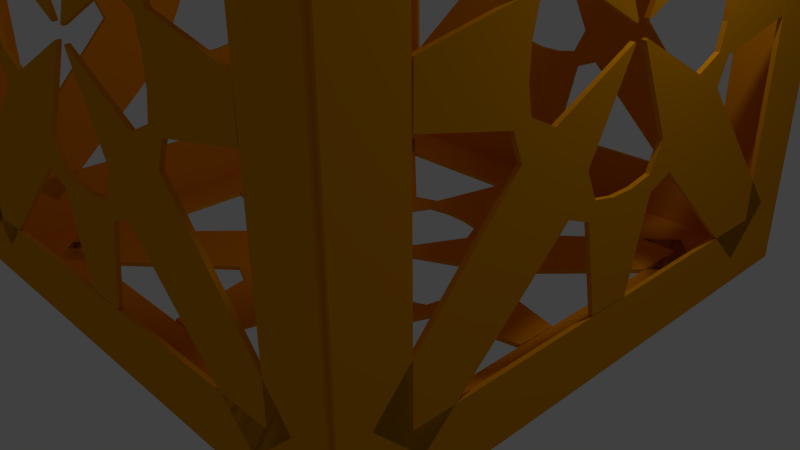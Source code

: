 # Source: BOXWALL.blend  (saved by Blender 2.74.0; exported with 4.5.12 LTS)
import bpy
from mathutils import Matrix  # noqa: F401  (used for matrix-valued properties, if any)

bpy.ops.wm.read_factory_settings(use_empty=True)
scene = bpy.context.scene
scene.name = 'Scene'

# ---- collections
col_collection_1 = bpy.data.collections.new('Collection 1'); scene.collection.children.link(col_collection_1)

# ---- materials (node trees are filled in below, after node groups)
mat_gold_001 = bpy.data.materials.new('gold.001')
mat_gold_001.alpha_threshold = 0.0
mat_gold_001.use_transparent_shadow = False
mat_gold_001.diffuse_color = (0.8, 0.3161, 0.0, 1.0)
mat_gold_001.roughness = 0.5
mat_gold_001.specular_intensity = 0.1526

# ---- material node trees

# ---- world
world_world = bpy.data.worlds.new('World'); scene.world = world_world
world_world.color = (0.05088, 0.05088, 0.05088)
world_world.use_sun_shadow = False
world_world.sun_shadow_jitter_overblur = 0.0
world_world.cycles.sampling_method = 'MANUAL'
world_world.cycles.sample_map_resolution = 256

# ---- cameras
cam_camera = bpy.data.cameras.new('Camera')
cam_camera.clip_end = 100.0
cam_camera.lens = 35.0
cam_camera.sensor_width = 32.0
cam_camera.sensor_height = 18.0
cam_camera.ortho_scale = 7.314
cam_camera.dof.focus_distance = 0.0
cam_camera.dof.aperture_fstop = 128.0

# ---- lights
light_lamp = bpy.data.lights.new('Lamp', 'POINT')
light_lamp.transmission_factor = 0.0
light_lamp.cutoff_distance = 30.0
light_lamp.energy = 100.0
light_lamp.shadow_buffer_clip_start = 1.001
light_lamp.shadow_soft_size = 0.1
light_lamp.shadow_maximum_resolution = 0.006
light_lamp.use_absolute_resolution = True
light_lamp.cycles.use_multiple_importance_sampling = False

# ---- meshes
me_circle_003 = bpy.data.meshes.new('Circle.003')
me_circle_003.from_pydata([(-2.311, -0.08482, -1.005), (-2.311, -0.2778, -0.97), (-2.311, -0.3865, -0.7538), (-2.311, -0.05691, -0.07208), (-2.311, -0.06851, -0.06092), (-2.311, -0.7369, -0.4166), (-2.311, -0.9572, -0.3164), (-2.311, -0.9992, -0.1249), (-2.311, -1.003, 0.07113), (-2.311, -0.9684, 0.2641), (-2.311, -0.7522, 0.3728), (-2.311, -0.07053, 0.04323), (-2.311, -0.05937, 0.05483), (-2.311, -0.4151, 0.7232), (-2.311, -0.3148, 0.9435), (-2.311, -0.1233, 0.9855), (-2.311, 0.07268, 0.9893), (-2.311, 0.2657, 0.9548), (-2.311, 0.3744, 0.7385), (-2.311, 0.04478, 0.05684), (-2.311, 0.05638, 0.04568), (-2.311, 0.7248, 0.4014), (-2.311, 0.9451, 0.3011), (-2.311, 0.987, 0.1096), (-2.311, 0.9908, -0.08637), (-2.311, 0.9563, -0.2793), (-2.311, 0.7401, -0.3881), (-2.311, 0.05839, -0.05846), (-2.311, 0.04723, -0.07006), (-2.311, 0.403, -0.7385), (-2.311, 0.3027, -0.9588), (-2.311, 0.1112, -1.001), (-2.311, -0.1485, -1.81), (-2.311, -0.316, -1.105), (-2.311, -0.5242, -1.024), (-2.311, -1.658, -2.101), (-2.311, -2.034, -1.739), (-2.311, -1.001, -0.5647), (-2.311, -1.091, -0.3598), (-2.311, -1.802, -0.2196), (-2.311, -1.809, 0.1348), (-2.311, -1.104, 0.3023), (-2.311, -1.022, 0.5105), (-2.311, -2.1, 1.644), (-2.311, -1.737, 2.021), (-2.311, -0.5631, 0.9878), (-2.311, -0.3582, 1.077), (-2.311, -0.2181, 1.788), (-2.311, 0.1363, 1.795), (-2.311, 0.3039, 1.09), (-2.311, 0.5121, 1.009), (-2.311, 1.645, 2.086), (-2.311, 2.022, 1.724), (-2.311, 0.9893, 0.5495), (-2.311, 1.079, 0.3446), (-2.311, 1.79, 0.2044), (-2.311, 1.796, -0.15), (-2.311, 1.092, -0.3176), (-2.311, 1.01, -0.5258), (-2.311, 2.088, -1.659), (-2.311, 1.725, -2.036), (-2.311, 0.551, -1.003), (-2.311, 0.3461, -1.093), (-2.311, 0.2059, -1.803), (-2.311, -1.126, -0.1301), (-2.311, -1.091, 0.3136), (-2.311, 2.317, 2.318), (-2.311, 2.317, -2.328), (-2.311, -1.812, -1.811), (-2.311, -1.812, 1.801), (-2.311, -2.329, 2.318), (-2.311, -2.329, -2.328), (-2.311, 1.8, -1.811), (-2.311, 1.8, 1.801), (-2.346, -0.08482, -1.005), (-2.346, -0.2778, -0.97), (-2.346, -0.3865, -0.7538), (-2.346, -0.05691, -0.07208), (-2.346, -0.06851, -0.06092), (-2.346, -0.7369, -0.4166), (-2.346, -0.9572, -0.3164), (-2.346, -0.9992, -0.1249), (-2.346, -1.003, 0.07113), (-2.346, -0.9684, 0.2641), (-2.346, -0.7522, 0.3728), (-2.346, -0.07053, 0.04323), (-2.346, -0.05937, 0.05483), (-2.346, -0.4151, 0.7232), (-2.346, -0.3148, 0.9435), (-2.346, -0.1233, 0.9855), (-2.346, 0.07268, 0.9893), (-2.346, 0.2657, 0.9548), (-2.346, 0.3744, 0.7385), (-2.346, 0.04478, 0.05684), (-2.346, 0.05638, 0.04568), (-2.346, 0.7248, 0.4014), (-2.346, 0.9451, 0.3011), (-2.346, 0.987, 0.1096), (-2.346, 0.9908, -0.08637), (-2.346, 0.9563, -0.2793), (-2.346, 0.7401, -0.3881), (-2.346, 0.05839, -0.05846), (-2.346, 0.04723, -0.07006), (-2.346, 0.403, -0.7385), (-2.346, 0.3027, -0.9588), (-2.346, 0.1112, -1.001), (-2.346, -0.1485, -1.81), (-2.346, -0.316, -1.105), (-2.346, -0.5242, -1.024), (-2.346, -1.658, -2.101), (-2.346, -2.034, -1.739), (-2.346, -1.001, -0.5647), (-2.346, -1.091, -0.3598), (-2.346, -1.802, -0.2196), (-2.346, -1.809, 0.1348), (-2.346, -1.104, 0.3023), (-2.346, -1.022, 0.5105), (-2.346, -2.1, 1.644), (-2.346, -1.737, 2.021), (-2.346, -0.5631, 0.9878), (-2.346, -0.3582, 1.077), (-2.346, -0.2181, 1.788), (-2.346, 0.1363, 1.795), (-2.346, 0.3039, 1.09), (-2.346, 0.5121, 1.009), (-2.346, 1.645, 2.086), (-2.346, 2.022, 1.724), (-2.346, 0.9893, 0.5495), (-2.346, 1.079, 0.3446), (-2.346, 1.79, 0.2044), (-2.346, 1.796, -0.15), (-2.346, 1.092, -0.3176), (-2.346, 1.01, -0.5258), (-2.346, 2.088, -1.659), (-2.346, 1.725, -2.036), (-2.346, 0.551, -1.003), (-2.346, 0.3461, -1.093), (-2.346, 0.2059, -1.803), (-2.346, -1.126, -0.1301), (-2.346, -1.091, 0.3136), (-2.346, 2.317, 2.318), (-2.346, 2.317, -2.328), (-2.346, -1.812, -1.811), (-2.346, -1.812, 1.801), (-2.346, -2.329, 2.318), (-2.346, -2.329, -2.328), (-2.346, 1.8, -1.811), (-2.346, 1.8, 1.801), (2.333, -0.08482, -1.005), (2.333, -0.2778, -0.97), (2.333, -0.3865, -0.7538), (2.333, -0.05691, -0.07208), (2.333, -0.06851, -0.06092), (2.333, -0.7369, -0.4166), (2.333, -0.9572, -0.3164), (2.333, -0.9992, -0.1249), (2.333, -1.003, 0.07113), (2.333, -0.9684, 0.2641), (2.333, -0.7522, 0.3728), (2.333, -0.07053, 0.04323), (2.333, -0.05937, 0.05483), (2.333, -0.4151, 0.7232), (2.333, -0.3148, 0.9435), (2.333, -0.1233, 0.9855), (2.333, 0.07268, 0.9893), (2.333, 0.2657, 0.9548), (2.333, 0.3744, 0.7385), (2.333, 0.04478, 0.05684), (2.333, 0.05638, 0.04568), (2.333, 0.7248, 0.4014), (2.333, 0.9451, 0.3011), (2.333, 0.987, 0.1096), (2.333, 0.9908, -0.08637), (2.333, 0.9563, -0.2793), (2.333, 0.7401, -0.3881), (2.333, 0.05839, -0.05846), (2.333, 0.04723, -0.07006), (2.333, 0.403, -0.7385), (2.333, 0.3027, -0.9588), (2.333, 0.1112, -1.001), (2.333, -0.1485, -1.81), (2.333, -0.316, -1.105), (2.333, -0.5242, -1.024), (2.333, -1.658, -2.101), (2.333, -2.034, -1.739), (2.333, -1.001, -0.5647), (2.333, -1.091, -0.3598), (2.333, -1.802, -0.2196), (2.333, -1.809, 0.1348), (2.333, -1.104, 0.3023), (2.333, -1.022, 0.5105), (2.333, -2.1, 1.644), (2.333, -1.737, 2.021), (2.333, -0.5631, 0.9878), (2.333, -0.3582, 1.077), (2.333, -0.2181, 1.788), (2.333, 0.1363, 1.795), (2.333, 0.3039, 1.09), (2.333, 0.5121, 1.009), (2.333, 1.645, 2.086), (2.333, 2.022, 1.724), (2.333, 0.9893, 0.5495), (2.333, 1.079, 0.3446), (2.333, 1.79, 0.2044), (2.333, 1.796, -0.15), (2.333, 1.092, -0.3176), (2.333, 1.01, -0.5258), (2.333, 2.088, -1.659), (2.333, 1.725, -2.036), (2.333, 0.551, -1.003), (2.333, 0.3461, -1.093), (2.333, 0.2059, -1.803), (2.334, -1.126, -0.1301), (2.334, -1.091, 0.3136), (2.333, 2.317, 2.318), (2.333, 2.317, -2.328), (2.333, -1.812, -1.811), (2.333, -1.812, 1.801), (2.333, -2.329, 2.318), (2.333, -2.329, -2.328), (2.333, 1.8, -1.811), (2.333, 1.8, 1.801), (2.298, -0.08482, -1.005), (2.298, -0.2778, -0.97), (2.298, -0.3865, -0.7538), (2.298, -0.05691, -0.07208), (2.298, -0.06851, -0.06092), (2.298, -0.7369, -0.4166), (2.298, -0.9572, -0.3164), (2.298, -0.9992, -0.1249), (2.298, -1.003, 0.07113), (2.298, -0.9684, 0.2641), (2.298, -0.7522, 0.3728), (2.298, -0.07053, 0.04323), (2.298, -0.05937, 0.05483), (2.298, -0.4151, 0.7232), (2.298, -0.3148, 0.9435), (2.298, -0.1233, 0.9855), (2.298, 0.07268, 0.9893), (2.298, 0.2657, 0.9548), (2.298, 0.3744, 0.7385), (2.298, 0.04478, 0.05684), (2.298, 0.05638, 0.04568), (2.298, 0.7248, 0.4014), (2.298, 0.9451, 0.3011), (2.298, 0.987, 0.1096), (2.298, 0.9908, -0.08637), (2.298, 0.9563, -0.2793), (2.298, 0.7401, -0.3881), (2.298, 0.05839, -0.05846), (2.298, 0.04723, -0.07006), (2.298, 0.403, -0.7385), (2.298, 0.3027, -0.9588), (2.298, 0.1112, -1.001), (2.298, -0.1485, -1.81), (2.298, -0.316, -1.105), (2.298, -0.5242, -1.024), (2.298, -1.658, -2.101), (2.298, -2.034, -1.739), (2.298, -1.001, -0.5647), (2.298, -1.091, -0.3598), (2.298, -1.802, -0.2196), (2.298, -1.809, 0.1348), (2.298, -1.104, 0.3023), (2.298, -1.022, 0.5105), (2.298, -2.1, 1.644), (2.298, -1.737, 2.021), (2.298, -0.5631, 0.9878), (2.298, -0.3582, 1.077), (2.298, -0.2181, 1.788), (2.298, 0.1363, 1.795), (2.298, 0.3039, 1.09), (2.298, 0.5121, 1.009), (2.298, 1.645, 2.086), (2.298, 2.022, 1.724), (2.298, 0.9893, 0.5495), (2.298, 1.079, 0.3446), (2.298, 1.79, 0.2044), (2.298, 1.796, -0.15), (2.298, 1.092, -0.3176), (2.298, 1.01, -0.5258), (2.298, 2.088, -1.659), (2.298, 1.725, -2.036), (2.298, 0.551, -1.003), (2.298, 0.3461, -1.093), (2.298, 0.2059, -1.803), (2.299, -1.126, -0.1301), (2.299, -1.091, 0.3136), (2.298, 2.317, 2.318), (2.298, 2.317, -2.328), (2.298, -1.812, -1.811), (2.298, -1.812, 1.801), (2.298, -2.329, 2.318), (2.298, -2.329, -2.328), (2.298, 1.8, -1.811), (2.298, 1.8, 1.801), (-0.0745, 0.9936, 2.318), (-0.2675, 0.9591, 2.318), (-0.3762, 0.7428, 2.318), (-0.0466, 0.06117, 2.318), (-0.0582, 0.05001, 2.318), (-0.7266, 0.4057, 2.318), (-0.9469, 0.3054, 2.318), (-0.9889, 0.114, 2.318), (-0.9926, -0.08204, 2.318), (-0.9581, -0.275, 2.318), (-0.7419, -0.3837, 2.318), (-0.06021, -0.05414, 2.318), (-0.04905, -0.06574, 2.318), (-0.4048, -0.7342, 2.318), (-0.3045, -0.9544, 2.318), (-0.113, -0.9964, 2.318), (0.083, -1.0, 2.318), (0.276, -0.9657, 2.318), (0.3847, -0.7494, 2.318), (0.05509, -0.06775, 2.318), (0.06669, -0.0566, 2.318), (0.7351, -0.4123, 2.318), (0.9554, -0.312, 2.318), (0.9974, -0.1205, 2.318), (1.001, 0.07545, 2.318), (0.9666, 0.2684, 2.318), (0.7504, 0.3772, 2.318), (0.06871, 0.04755, 2.318), (0.05755, 0.05915, 2.318), (0.4133, 0.7276, 2.318), (0.313, 0.9479, 2.318), (0.1215, 0.9898, 2.318), (-0.1381, 1.799, 2.318), (-0.3057, 1.094, 2.318), (-0.5139, 1.013, 2.318), (-1.647, 2.09, 2.318), (-2.024, 1.728, 2.318), (-0.9912, 0.5538, 2.318), (-1.081, 0.3489, 2.318), (-1.791, 0.2087, 2.318), (-1.798, -0.1457, 2.318), (-1.094, -0.3132, 2.318), (-1.012, -0.5215, 2.318), (-2.089, -1.655, 2.318), (-1.727, -2.031, 2.318), (-0.5528, -0.9987, 2.318), (-0.3479, -1.088, 2.318), (-0.2078, -1.799, 2.318), (0.1466, -1.806, 2.318), (0.3142, -1.101, 2.318), (0.5224, -1.02, 2.318), (1.656, -2.097, 2.318), (2.032, -1.734, 2.318), (0.9997, -0.5604, 2.318), (1.089, -0.3555, 2.318), (1.8, -0.2153, 2.318), (1.807, 0.1391, 2.318), (1.102, 0.3067, 2.318), (1.02, 0.5149, 2.318), (2.098, 1.648, 2.318), (1.735, 2.025, 2.318), (0.5613, 0.9921, 2.318), (0.3564, 1.082, 2.318), (0.2163, 1.792, 2.318), (-1.115, 0.1191, 2.318), (-1.08, -0.3246, 2.318), (2.328, -2.329, 2.318), (2.328, 2.317, 2.318), (-1.802, 1.8, 2.318), (-1.802, -1.812, 2.318), (-2.319, -2.329, 2.318), (-2.319, 2.317, 2.318), (1.811, 1.8, 2.318), (1.811, -1.812, 2.318), (-0.0745, 0.9936, 2.353), (-0.2675, 0.9591, 2.353), (-0.3762, 0.7428, 2.353), (-0.0466, 0.06117, 2.353), (-0.0582, 0.05001, 2.353), (-0.7266, 0.4057, 2.353), (-0.9469, 0.3054, 2.353), (-0.9889, 0.114, 2.353), (-0.9926, -0.08204, 2.353), (-0.9581, -0.275, 2.353), (-0.7419, -0.3837, 2.353), (-0.06021, -0.05414, 2.353), (-0.04905, -0.06574, 2.353), (-0.4048, -0.7342, 2.353), (-0.3045, -0.9544, 2.353), (-0.113, -0.9964, 2.353), (0.083, -1.0, 2.353), (0.276, -0.9657, 2.353), (0.3847, -0.7494, 2.353), (0.05509, -0.06775, 2.353), (0.06669, -0.0566, 2.353), (0.7351, -0.4123, 2.353), (0.9554, -0.312, 2.353), (0.9974, -0.1205, 2.353), (1.001, 0.07545, 2.353), (0.9666, 0.2684, 2.353), (0.7504, 0.3772, 2.353), (0.06871, 0.04755, 2.353), (0.05755, 0.05915, 2.353), (0.4133, 0.7276, 2.353), (0.313, 0.9479, 2.353), (0.1215, 0.9898, 2.353), (-0.1381, 1.799, 2.353), (-0.3057, 1.094, 2.353), (-0.5139, 1.013, 2.353), (-1.647, 2.09, 2.353), (-2.024, 1.728, 2.353), (-0.9912, 0.5538, 2.353), (-1.081, 0.3489, 2.353), (-1.791, 0.2087, 2.353), (-1.798, -0.1457, 2.353), (-1.094, -0.3132, 2.353), (-1.012, -0.5215, 2.353), (-2.089, -1.655, 2.353), (-1.727, -2.031, 2.353), (-0.5528, -0.9987, 2.353), (-0.3479, -1.088, 2.353), (-0.2078, -1.799, 2.353), (0.1466, -1.806, 2.353), (0.3142, -1.101, 2.353), (0.5224, -1.02, 2.353), (1.656, -2.097, 2.353), (2.032, -1.734, 2.353), (0.9997, -0.5604, 2.353), (1.089, -0.3555, 2.353), (1.8, -0.2153, 2.353), (1.807, 0.1391, 2.353), (1.102, 0.3067, 2.353), (1.02, 0.5149, 2.353), (2.098, 1.648, 2.353), (1.735, 2.025, 2.353), (0.5613, 0.9921, 2.353), (0.3564, 1.082, 2.353), (0.2163, 1.792, 2.353), (-1.115, 0.1191, 2.353), (-1.08, -0.3246, 2.353), (2.328, -2.329, 2.353), (2.328, 2.317, 2.353), (-1.802, 1.8, 2.353), (-1.802, -1.812, 2.353), (-2.319, -2.329, 2.353), (-2.319, 2.317, 2.353), (1.811, 1.8, 2.353), (1.811, -1.812, 2.353), (-0.0745, -2.329, -1.005), (-0.2675, -2.329, -0.97), (-0.3762, -2.329, -0.7538), (-0.0466, -2.329, -0.07208), (-0.0582, -2.329, -0.06092), (-0.7266, -2.329, -0.4166), (-0.9469, -2.329, -0.3164), (-0.9889, -2.329, -0.1249), (-0.9926, -2.329, 0.07113), (-0.9581, -2.329, 0.2641), (-0.7419, -2.329, 0.3728), (-0.06021, -2.329, 0.04323), (-0.04905, -2.329, 0.05483), (-0.4048, -2.329, 0.7232), (-0.3045, -2.329, 0.9435), (-0.113, -2.329, 0.9855), (0.083, -2.329, 0.9893), (0.276, -2.329, 0.9548), (0.3847, -2.329, 0.7385), (0.05509, -2.329, 0.05684), (0.06669, -2.329, 0.04568), (0.7351, -2.329, 0.4014), (0.9554, -2.329, 0.3011), (0.9974, -2.329, 0.1096), (1.001, -2.329, -0.08637), (0.9666, -2.329, -0.2793), (0.7504, -2.329, -0.3881), (0.06871, -2.329, -0.05846), (0.05755, -2.329, -0.07006), (0.4133, -2.329, -0.7385), (0.313, -2.329, -0.9588), (0.1215, -2.329, -1.001), (-0.1381, -2.329, -1.81), (-0.3057, -2.329, -1.105), (-0.5139, -2.329, -1.024), (-1.647, -2.329, -2.101), (-2.024, -2.329, -1.739), (-0.9912, -2.329, -0.5647), (-1.081, -2.329, -0.3598), (-1.791, -2.329, -0.2196), (-1.798, -2.329, 0.1348), (-1.094, -2.329, 0.3023), (-1.012, -2.329, 0.5105), (-2.089, -2.329, 1.644), (-1.727, -2.329, 2.021), (-0.5528, -2.329, 0.9878), (-0.3479, -2.329, 1.077), (-0.2078, -2.329, 1.788), (0.1466, -2.329, 1.795), (0.3142, -2.329, 1.09), (0.5224, -2.329, 1.009), (1.656, -2.329, 2.086), (2.032, -2.329, 1.724), (0.9997, -2.329, 0.5495), (1.089, -2.329, 0.3446), (1.8, -2.329, 0.2044), (1.807, -2.329, -0.15), (1.102, -2.329, -0.3176), (1.02, -2.329, -0.5258), (2.098, -2.329, -1.659), (1.735, -2.329, -2.036), (0.5613, -2.329, -1.003), (0.3564, -2.329, -1.093), (0.2163, -2.329, -1.803), (-1.115, -2.33, -0.1301), (-1.08, -2.33, 0.3136), (2.328, -2.329, 2.318), (2.328, -2.329, -2.328), (-1.802, -2.329, -1.811), (-1.802, -2.329, 1.801), (-2.319, -2.329, 2.318), (-2.319, -2.329, -2.328), (1.811, -2.329, -1.811), (1.811, -2.329, 1.801), (-0.0745, -2.294, -1.005), (-0.2675, -2.294, -0.97), (-0.3762, -2.294, -0.7538), (-0.0466, -2.294, -0.07208), (-0.0582, -2.294, -0.06092), (-0.7266, -2.294, -0.4166), (-0.9469, -2.294, -0.3164), (-0.9889, -2.294, -0.1249), (-0.9926, -2.294, 0.07113), (-0.9581, -2.294, 0.2641), (-0.7419, -2.294, 0.3728), (-0.06021, -2.294, 0.04323), (-0.04905, -2.294, 0.05483), (-0.4048, -2.294, 0.7232), (-0.3045, -2.294, 0.9435), (-0.113, -2.294, 0.9855), (0.083, -2.294, 0.9893), (0.276, -2.294, 0.9548), (0.3847, -2.294, 0.7385), (0.05509, -2.294, 0.05684), (0.06669, -2.294, 0.04568), (0.7351, -2.294, 0.4014), (0.9554, -2.294, 0.3011), (0.9974, -2.294, 0.1096), (1.001, -2.294, -0.08637), (0.9666, -2.294, -0.2793), (0.7504, -2.294, -0.3881), (0.06871, -2.294, -0.05846), (0.05755, -2.294, -0.07006), (0.4133, -2.294, -0.7385), (0.313, -2.294, -0.9588), (0.1215, -2.294, -1.001), (-0.1381, -2.294, -1.81), (-0.3057, -2.294, -1.105), (-0.5139, -2.294, -1.024), (-1.647, -2.294, -2.101), (-2.024, -2.294, -1.739), (-0.9912, -2.294, -0.5647), (-1.081, -2.294, -0.3598), (-1.791, -2.294, -0.2196), (-1.798, -2.294, 0.1348), (-1.094, -2.294, 0.3023), (-1.012, -2.294, 0.5105), (-2.089, -2.294, 1.644), (-1.727, -2.294, 2.021), (-0.5528, -2.294, 0.9878), (-0.3479, -2.294, 1.077), (-0.2078, -2.294, 1.788), (0.1466, -2.294, 1.795), (0.3142, -2.294, 1.09), (0.5224, -2.294, 1.009), (1.656, -2.294, 2.086), (2.032, -2.294, 1.724), (0.9997, -2.294, 0.5495), (1.089, -2.294, 0.3446), (1.8, -2.294, 0.2044), (1.807, -2.294, -0.15), (1.102, -2.294, -0.3176), (1.02, -2.294, -0.5258), (2.098, -2.294, -1.659), (1.735, -2.294, -2.036), (0.5613, -2.294, -1.003), (0.3564, -2.294, -1.093), (0.2163, -2.294, -1.803), (-1.115, -2.295, -0.1301), (-1.08, -2.295, 0.3136), (2.328, -2.294, 2.318), (2.328, -2.294, -2.328), (-1.802, -2.294, -1.811), (-1.802, -2.294, 1.801), (-2.319, -2.294, 2.318), (-2.319, -2.294, -2.328), (1.811, -2.294, -1.811), (1.811, -2.294, 1.801), (-0.0745, 2.317, -1.005), (-0.2675, 2.317, -0.97), (-0.3762, 2.317, -0.7538), (-0.0466, 2.317, -0.07208), (-0.0582, 2.317, -0.06092), (-0.7266, 2.317, -0.4166), (-0.9469, 2.317, -0.3164), (-0.9889, 2.317, -0.1249), (-0.9926, 2.317, 0.07113), (-0.9581, 2.317, 0.2641), (-0.7419, 2.317, 0.3728), (-0.06021, 2.317, 0.04323), (-0.04905, 2.317, 0.05483), (-0.4048, 2.317, 0.7232), (-0.3045, 2.317, 0.9435), (-0.113, 2.317, 0.9855), (0.083, 2.317, 0.9893), (0.276, 2.317, 0.9548), (0.3847, 2.317, 0.7385), (0.05509, 2.317, 0.05684), (0.06669, 2.317, 0.04568), (0.7351, 2.317, 0.4014), (0.9554, 2.317, 0.3011), (0.9974, 2.317, 0.1096), (1.001, 2.317, -0.08637), (0.9666, 2.317, -0.2793), (0.7504, 2.317, -0.3881), (0.06871, 2.317, -0.05846), (0.05755, 2.317, -0.07006), (0.4133, 2.317, -0.7385), (0.313, 2.317, -0.9588), (0.1215, 2.317, -1.001), (-0.1381, 2.317, -1.81), (-0.3057, 2.317, -1.105), (-0.5139, 2.317, -1.024), (-1.647, 2.317, -2.101), (-2.024, 2.317, -1.739), (-0.9912, 2.317, -0.5647), (-1.081, 2.317, -0.3598), (-1.791, 2.317, -0.2196), (-1.798, 2.317, 0.1348), (-1.094, 2.317, 0.3023), (-1.012, 2.317, 0.5105), (-2.089, 2.317, 1.644), (-1.727, 2.317, 2.021), (-0.5528, 2.317, 0.9878), (-0.3479, 2.317, 1.077), (-0.2078, 2.317, 1.788), (0.1466, 2.317, 1.795), (0.3142, 2.317, 1.09), (0.5224, 2.317, 1.009), (1.656, 2.317, 2.086), (2.032, 2.317, 1.724), (0.9997, 2.317, 0.5495), (1.089, 2.317, 0.3446), (1.8, 2.317, 0.2044), (1.807, 2.317, -0.15), (1.102, 2.317, -0.3176), (1.02, 2.317, -0.5258), (2.098, 2.317, -1.659), (1.735, 2.317, -2.036), (0.5613, 2.317, -1.003), (0.3564, 2.317, -1.093), (0.2163, 2.317, -1.803), (-1.115, 2.317, -0.1301), (-1.08, 2.317, 0.3136), (2.328, 2.317, 2.318), (2.328, 2.317, -2.328), (-1.802, 2.317, -1.811), (-1.802, 2.317, 1.801), (-2.319, 2.317, 2.318), (-2.319, 2.317, -2.328), (1.811, 2.317, -1.811), (1.811, 2.317, 1.801), (-0.0745, 2.352, -1.005), (-0.2675, 2.352, -0.97), (-0.3762, 2.352, -0.7538), (-0.0466, 2.352, -0.07208), (-0.0582, 2.352, -0.06092), (-0.7266, 2.352, -0.4166), (-0.9469, 2.352, -0.3164), (-0.9889, 2.352, -0.1249), (-0.9926, 2.352, 0.07113), (-0.9581, 2.352, 0.2641), (-0.7419, 2.352, 0.3728), (-0.06021, 2.352, 0.04323), (-0.04905, 2.352, 0.05483), (-0.4048, 2.352, 0.7232), (-0.3045, 2.352, 0.9435), (-0.113, 2.352, 0.9855), (0.083, 2.352, 0.9893), (0.276, 2.352, 0.9548), (0.3847, 2.352, 0.7385), (0.05509, 2.352, 0.05684), (0.06669, 2.352, 0.04568), (0.7351, 2.352, 0.4014), (0.9554, 2.352, 0.3011), (0.9974, 2.352, 0.1096), (1.001, 2.352, -0.08637), (0.9666, 2.352, -0.2793), (0.7504, 2.352, -0.3881), (0.06871, 2.352, -0.05846), (0.05755, 2.352, -0.07006), (0.4133, 2.352, -0.7385), (0.313, 2.352, -0.9588), (0.1215, 2.352, -1.001), (-0.1381, 2.352, -1.81), (-0.3057, 2.352, -1.105), (-0.5139, 2.352, -1.024), (-1.647, 2.352, -2.101), (-2.024, 2.352, -1.739), (-0.9912, 2.352, -0.5647), (-1.081, 2.352, -0.3598), (-1.791, 2.352, -0.2196), (-1.798, 2.352, 0.1348), (-1.094, 2.352, 0.3023), (-1.012, 2.352, 0.5105), (-2.089, 2.352, 1.644), (-1.727, 2.352, 2.021), (-0.5528, 2.352, 0.9878), (-0.3479, 2.352, 1.077), (-0.2078, 2.352, 1.788), (0.1466, 2.352, 1.795), (0.3142, 2.352, 1.09), (0.5224, 2.352, 1.009), (1.656, 2.352, 2.086), (2.032, 2.352, 1.724), (0.9997, 2.352, 0.5495), (1.089, 2.352, 0.3446), (1.8, 2.352, 0.2044), (1.807, 2.352, -0.15), (1.102, 2.352, -0.3176), (1.02, 2.352, -0.5258), (2.098, 2.352, -1.659), (1.735, 2.352, -2.036), (0.5613, 2.352, -1.003), (0.3564, 2.352, -1.093), (0.2163, 2.352, -1.803), (-1.115, 2.352, -0.1301), (-1.08, 2.352, 0.3136), (2.328, 2.352, 2.318), (2.328, 2.352, -2.328), (-1.802, 2.352, -1.811), (-1.802, 2.352, 1.801), (-2.319, 2.352, 2.318), (-2.319, 2.352, -2.328), (1.811, 2.352, -1.811), (1.811, 2.352, 1.801), (-0.0745, 0.9936, -2.328), (-0.2675, 0.9591, -2.328), (-0.3762, 0.7428, -2.328), (-0.0466, 0.06117, -2.328), (-0.0582, 0.05001, -2.328), (-0.7266, 0.4057, -2.328), (-0.9469, 0.3054, -2.328), (-0.9889, 0.114, -2.328), (-0.9926, -0.08204, -2.328), (-0.9581, -0.275, -2.328), (-0.7419, -0.3837, -2.328), (-0.06021, -0.05414, -2.328), (-0.04905, -0.06574, -2.328), (-0.4048, -0.7342, -2.328), (-0.3045, -0.9544, -2.328), (-0.113, -0.9964, -2.328), (0.083, -1.0, -2.328), (0.276, -0.9657, -2.328), (0.3847, -0.7494, -2.328), (0.05509, -0.06775, -2.328), (0.06669, -0.0566, -2.328), (0.7351, -0.4123, -2.328), (0.9554, -0.312, -2.328), (0.9974, -0.1205, -2.328), (1.001, 0.07545, -2.328), (0.9666, 0.2684, -2.328), (0.7504, 0.3772, -2.328), (0.06871, 0.04755, -2.328), (0.05755, 0.05915, -2.328), (0.4133, 0.7276, -2.328), (0.313, 0.9479, -2.328), (0.1215, 0.9898, -2.328), (-0.1381, 1.799, -2.328), (-0.3057, 1.094, -2.328), (-0.5139, 1.013, -2.328), (-1.647, 2.09, -2.328), (-2.024, 1.728, -2.328), (-0.9912, 0.5538, -2.328), (-1.081, 0.3489, -2.328), (-1.791, 0.2087, -2.328), (-1.798, -0.1457, -2.328), (-1.094, -0.3132, -2.328), (-1.012, -0.5215, -2.328), (-2.089, -1.655, -2.328), (-1.727, -2.031, -2.328), (-0.5528, -0.9987, -2.328), (-0.3479, -1.088, -2.328), (-0.2078, -1.799, -2.328), (0.1466, -1.806, -2.328), (0.3142, -1.101, -2.328), (0.5224, -1.02, -2.328), (1.656, -2.097, -2.328), (2.032, -1.734, -2.328), (0.9997, -0.5604, -2.328), (1.089, -0.3555, -2.328), (1.8, -0.2153, -2.328), (1.807, 0.1391, -2.328), (1.102, 0.3067, -2.328), (1.02, 0.5149, -2.328), (2.098, 1.648, -2.328), (1.735, 2.025, -2.328), (0.5613, 0.9921, -2.328), (0.3564, 1.082, -2.328), (0.2163, 1.792, -2.328), (-1.115, 0.1191, -2.329), (-1.08, -0.3246, -2.329), (2.328, -2.329, -2.328), (2.328, 2.317, -2.328), (-1.802, 1.8, -2.328), (-1.802, -1.812, -2.328), (-2.319, -2.329, -2.328), (-2.319, 2.317, -2.328), (1.811, 1.8, -2.328), (1.811, -1.812, -2.328), (-0.0745, 0.9936, -2.293), (-0.2675, 0.9591, -2.293), (-0.3762, 0.7428, -2.293), (-0.0466, 0.06117, -2.293), (-0.0582, 0.05001, -2.293), (-0.7266, 0.4057, -2.293), (-0.9469, 0.3054, -2.293), (-0.9889, 0.114, -2.293), (-0.9926, -0.08204, -2.293), (-0.9581, -0.275, -2.293), (-0.7419, -0.3837, -2.293), (-0.06021, -0.05414, -2.293), (-0.04905, -0.06574, -2.293), (-0.4048, -0.7342, -2.293), (-0.3045, -0.9544, -2.293), (-0.113, -0.9964, -2.293), (0.083, -1.0, -2.293), (0.276, -0.9657, -2.293), (0.3847, -0.7494, -2.293), (0.05509, -0.06775, -2.293), (0.06669, -0.0566, -2.293), (0.7351, -0.4123, -2.293), (0.9554, -0.312, -2.293), (0.9974, -0.1205, -2.293), (1.001, 0.07545, -2.293), (0.9666, 0.2684, -2.293), (0.7504, 0.3772, -2.293), (0.06871, 0.04755, -2.293), (0.05755, 0.05915, -2.293), (0.4133, 0.7276, -2.293), (0.313, 0.9479, -2.293), (0.1215, 0.9898, -2.293), (-0.1381, 1.799, -2.293), (-0.3057, 1.094, -2.293), (-0.5139, 1.013, -2.293), (-1.647, 2.09, -2.293), (-2.024, 1.728, -2.293), (-0.9912, 0.5538, -2.293), (-1.081, 0.3489, -2.293), (-1.791, 0.2087, -2.293), (-1.798, -0.1457, -2.293), (-1.094, -0.3132, -2.293), (-1.012, -0.5215, -2.293), (-2.089, -1.655, -2.293), (-1.727, -2.031, -2.293), (-0.5528, -0.9987, -2.293), (-0.3479, -1.088, -2.293), (-0.2078, -1.799, -2.293), (0.1466, -1.806, -2.293), (0.3142, -1.101, -2.293), (0.5224, -1.02, -2.293), (1.656, -2.097, -2.293), (2.032, -1.734, -2.293), (0.9997, -0.5604, -2.293), (1.089, -0.3555, -2.293), (1.8, -0.2153, -2.293), (1.807, 0.1391, -2.293), (1.102, 0.3067, -2.293), (1.02, 0.5149, -2.293), (2.098, 1.648, -2.293), (1.735, 2.025, -2.293), (0.5613, 0.9921, -2.293), (0.3564, 1.082, -2.293), (0.2163, 1.792, -2.293), (-1.115, 0.1191, -2.294), (-1.08, -0.3246, -2.294), (2.328, -2.329, -2.293), (2.328, 2.317, -2.293), (-1.802, 1.8, -2.293), (-1.802, -1.812, -2.293), (-2.319, -2.329, -2.293), (-2.319, 2.317, -2.293), (1.811, 1.8, -2.293), (1.811, -1.812, -2.293)], [], [(23, 55, 54, 22), (1, 33, 32, 0), (12, 44, 43, 11), (0, 32, 63, 31), (21, 53, 52, 20), (10, 42, 41, 9), (30, 62, 61, 29), (19, 51, 50, 18), (8, 40, 39, 7), (28, 60, 59, 27), (17, 49, 48, 16), (6, 38, 37, 5), (26, 58, 57, 25), (4, 36, 35, 3), (15, 47, 46, 14), (24, 56, 55, 23), (2, 34, 33, 1), (13, 45, 44, 12), (22, 54, 53, 21), (11, 43, 42, 10), (31, 63, 62, 30), (20, 52, 51, 19), (9, 41, 40, 8), (29, 61, 60, 28), (18, 50, 49, 17), (7, 39, 38, 6), (27, 59, 58, 26), (5, 37, 36, 4), (16, 48, 47, 15), (25, 57, 56, 24), (3, 35, 34, 2), (14, 46, 45, 13), (70, 69, 73, 66), (73, 72, 67, 66), (68, 71, 67, 72), (71, 68, 69, 70), (97, 96, 128, 129), (75, 74, 106, 107), (86, 85, 117, 118), (74, 105, 137, 106), (95, 94, 126, 127), (84, 83, 115, 116), (104, 103, 135, 136), (93, 92, 124, 125), (82, 81, 113, 114), (102, 101, 133, 134), (91, 90, 122, 123), (80, 79, 111, 112), (100, 99, 131, 132), (78, 77, 109, 110), (89, 88, 120, 121), (98, 97, 129, 130), (76, 75, 107, 108), (87, 86, 118, 119), (96, 95, 127, 128), (85, 84, 116, 117), (105, 104, 136, 137), (94, 93, 125, 126), (83, 82, 114, 115), (103, 102, 134, 135), (92, 91, 123, 124), (81, 80, 112, 113), (101, 100, 132, 133), (79, 78, 110, 111), (90, 89, 121, 122), (99, 98, 130, 131), (77, 76, 108, 109), (88, 87, 119, 120), (144, 140, 147, 143), (147, 140, 141, 146), (142, 146, 141, 145), (145, 144, 143, 142), (54, 55, 129, 128), (18, 17, 91, 92), (70, 66, 140, 144), (32, 33, 107, 106), (11, 10, 84, 85), (47, 48, 122, 121), (62, 63, 137, 136), (26, 25, 99, 100), (4, 3, 77, 78), (40, 41, 115, 114), (55, 56, 130, 129), (19, 18, 92, 93), (67, 71, 145, 141), (33, 34, 108, 107), (12, 11, 85, 86), (48, 49, 123, 122), (63, 32, 106, 137), (27, 26, 100, 101), (5, 4, 78, 79), (41, 42, 116, 115), (56, 57, 131, 130), (20, 19, 93, 94), (71, 70, 144, 145), (34, 35, 109, 108), (13, 12, 86, 87), (49, 50, 124, 123), (28, 27, 101, 102), (6, 5, 79, 80), (42, 43, 117, 116), (57, 58, 132, 131), (21, 20, 94, 95), (72, 73, 147, 146), (35, 36, 110, 109), (14, 13, 87, 88), (50, 51, 125, 124), (66, 67, 141, 140), (29, 28, 102, 103), (7, 6, 80, 81), (43, 44, 118, 117), (58, 59, 133, 132), (22, 21, 95, 96), (36, 37, 111, 110), (15, 14, 88, 89), (51, 52, 126, 125), (69, 68, 142, 143), (30, 29, 103, 104), (8, 7, 81, 82), (44, 45, 119, 118), (39, 64, 138, 113), (59, 60, 134, 133), (23, 22, 96, 97), (1, 0, 74, 75), (37, 38, 112, 111), (52, 53, 127, 126), (16, 15, 89, 90), (68, 72, 146, 142), (31, 30, 104, 105), (9, 8, 82, 83), (45, 46, 120, 119), (41, 65, 139, 115), (60, 61, 135, 134), (24, 23, 97, 98), (2, 1, 75, 76), (38, 39, 113, 112), (53, 54, 128, 127), (17, 16, 90, 91), (73, 69, 143, 147), (0, 31, 105, 74), (46, 47, 121, 120), (10, 9, 83, 84), (61, 62, 136, 135), (25, 24, 98, 99), (3, 2, 76, 77), (39, 40, 114, 113), (171, 203, 202, 170), (149, 181, 180, 148), (160, 192, 191, 159), (148, 180, 211, 179), (169, 201, 200, 168), (158, 190, 189, 157), (178, 210, 209, 177), (167, 199, 198, 166), (156, 188, 187, 155), (176, 208, 207, 175), (165, 197, 196, 164), (154, 186, 185, 153), (174, 206, 205, 173), (152, 184, 183, 151), (163, 195, 194, 162), (172, 204, 203, 171), (150, 182, 181, 149), (161, 193, 192, 160), (170, 202, 201, 169), (159, 191, 190, 158), (179, 211, 210, 178), (168, 200, 199, 167), (157, 189, 188, 156), (177, 209, 208, 176), (166, 198, 197, 165), (155, 187, 186, 154), (175, 207, 206, 174), (153, 185, 184, 152), (164, 196, 195, 163), (173, 205, 204, 172), (151, 183, 182, 150), (162, 194, 193, 161), (218, 217, 221, 214), (221, 220, 215, 214), (216, 219, 215, 220), (219, 216, 217, 218), (245, 244, 276, 277), (223, 222, 254, 255), (234, 233, 265, 266), (222, 253, 285, 254), (243, 242, 274, 275), (232, 231, 263, 264), (252, 251, 283, 284), (241, 240, 272, 273), (230, 229, 261, 262), (250, 249, 281, 282), (239, 238, 270, 271), (228, 227, 259, 260), (248, 247, 279, 280), (226, 225, 257, 258), (237, 236, 268, 269), (246, 245, 277, 278), (224, 223, 255, 256), (235, 234, 266, 267), (244, 243, 275, 276), (233, 232, 264, 265), (253, 252, 284, 285), (242, 241, 273, 274), (231, 230, 262, 263), (251, 250, 282, 283), (240, 239, 271, 272), (229, 228, 260, 261), (249, 248, 280, 281), (227, 226, 258, 259), (238, 237, 269, 270), (247, 246, 278, 279), (225, 224, 256, 257), (236, 235, 267, 268), (292, 288, 295, 291), (295, 288, 289, 294), (290, 294, 289, 293), (293, 292, 291, 290), (202, 203, 277, 276), (166, 165, 239, 240), (218, 214, 288, 292), (180, 181, 255, 254), (159, 158, 232, 233), (195, 196, 270, 269), (210, 211, 285, 284), (174, 173, 247, 248), (152, 151, 225, 226), (188, 189, 263, 262), (203, 204, 278, 277), (167, 166, 240, 241), (215, 219, 293, 289), (181, 182, 256, 255), (160, 159, 233, 234), (196, 197, 271, 270), (211, 180, 254, 285), (175, 174, 248, 249), (153, 152, 226, 227), (189, 190, 264, 263), (204, 205, 279, 278), (168, 167, 241, 242), (219, 218, 292, 293), (182, 183, 257, 256), (161, 160, 234, 235), (197, 198, 272, 271), (176, 175, 249, 250), (154, 153, 227, 228), (190, 191, 265, 264), (205, 206, 280, 279), (169, 168, 242, 243), (220, 221, 295, 294), (183, 184, 258, 257), (162, 161, 235, 236), (198, 199, 273, 272), (214, 215, 289, 288), (177, 176, 250, 251), (155, 154, 228, 229), (191, 192, 266, 265), (206, 207, 281, 280), (170, 169, 243, 244), (184, 185, 259, 258), (163, 162, 236, 237), (199, 200, 274, 273), (217, 216, 290, 291), (178, 177, 251, 252), (156, 155, 229, 230), (192, 193, 267, 266), (187, 212, 286, 261), (207, 208, 282, 281), (171, 170, 244, 245), (149, 148, 222, 223), (185, 186, 260, 259), (200, 201, 275, 274), (164, 163, 237, 238), (216, 220, 294, 290), (179, 178, 252, 253), (157, 156, 230, 231), (193, 194, 268, 267), (189, 213, 287, 263), (208, 209, 283, 282), (172, 171, 245, 246), (150, 149, 223, 224), (186, 187, 261, 260), (201, 202, 276, 275), (165, 164, 238, 239), (221, 217, 291, 295), (148, 179, 253, 222), (194, 195, 269, 268), (158, 157, 231, 232), (209, 210, 284, 283), (173, 172, 246, 247), (151, 150, 224, 225), (187, 188, 262, 261), (319, 351, 350, 318), (297, 329, 328, 296), (308, 340, 339, 307), (296, 328, 359, 327), (317, 349, 348, 316), (306, 338, 337, 305), (326, 358, 357, 325), (315, 347, 346, 314), (304, 336, 335, 303), (324, 356, 355, 323), (313, 345, 344, 312), (302, 334, 333, 301), (322, 354, 353, 321), (300, 332, 331, 299), (311, 343, 342, 310), (320, 352, 351, 319), (298, 330, 329, 297), (309, 341, 340, 308), (318, 350, 349, 317), (307, 339, 338, 306), (327, 359, 358, 326), (316, 348, 347, 315), (305, 337, 336, 304), (325, 357, 356, 324), (314, 346, 345, 313), (303, 335, 334, 302), (323, 355, 354, 322), (301, 333, 332, 300), (312, 344, 343, 311), (321, 353, 352, 320), (299, 331, 330, 298), (310, 342, 341, 309), (366, 365, 369, 362), (369, 368, 363, 362), (364, 367, 363, 368), (367, 364, 365, 366), (393, 392, 424, 425), (371, 370, 402, 403), (382, 381, 413, 414), (370, 401, 433, 402), (391, 390, 422, 423), (380, 379, 411, 412), (400, 399, 431, 432), (389, 388, 420, 421), (378, 377, 409, 410), (398, 397, 429, 430), (387, 386, 418, 419), (376, 375, 407, 408), (396, 395, 427, 428), (374, 373, 405, 406), (385, 384, 416, 417), (394, 393, 425, 426), (372, 371, 403, 404), (383, 382, 414, 415), (392, 391, 423, 424), (381, 380, 412, 413), (401, 400, 432, 433), (390, 389, 421, 422), (379, 378, 410, 411), (399, 398, 430, 431), (388, 387, 419, 420), (377, 376, 408, 409), (397, 396, 428, 429), (375, 374, 406, 407), (386, 385, 417, 418), (395, 394, 426, 427), (373, 372, 404, 405), (384, 383, 415, 416), (440, 436, 443, 439), (443, 436, 437, 442), (438, 442, 437, 441), (441, 440, 439, 438), (350, 351, 425, 424), (314, 313, 387, 388), (366, 362, 436, 440), (328, 329, 403, 402), (307, 306, 380, 381), (343, 344, 418, 417), (358, 359, 433, 432), (322, 321, 395, 396), (300, 299, 373, 374), (336, 337, 411, 410), (351, 352, 426, 425), (315, 314, 388, 389), (363, 367, 441, 437), (329, 330, 404, 403), (308, 307, 381, 382), (344, 345, 419, 418), (359, 328, 402, 433), (323, 322, 396, 397), (301, 300, 374, 375), (337, 338, 412, 411), (352, 353, 427, 426), (316, 315, 389, 390), (367, 366, 440, 441), (330, 331, 405, 404), (309, 308, 382, 383), (345, 346, 420, 419), (324, 323, 397, 398), (302, 301, 375, 376), (338, 339, 413, 412), (353, 354, 428, 427), (317, 316, 390, 391), (368, 369, 443, 442), (331, 332, 406, 405), (310, 309, 383, 384), (346, 347, 421, 420), (362, 363, 437, 436), (325, 324, 398, 399), (303, 302, 376, 377), (339, 340, 414, 413), (354, 355, 429, 428), (318, 317, 391, 392), (332, 333, 407, 406), (311, 310, 384, 385), (347, 348, 422, 421), (365, 364, 438, 439), (326, 325, 399, 400), (304, 303, 377, 378), (340, 341, 415, 414), (335, 360, 434, 409), (355, 356, 430, 429), (319, 318, 392, 393), (297, 296, 370, 371), (333, 334, 408, 407), (348, 349, 423, 422), (312, 311, 385, 386), (364, 368, 442, 438), (327, 326, 400, 401), (305, 304, 378, 379), (341, 342, 416, 415), (337, 361, 435, 411), (356, 357, 431, 430), (320, 319, 393, 394), (298, 297, 371, 372), (334, 335, 409, 408), (349, 350, 424, 423), (313, 312, 386, 387), (369, 365, 439, 443), (296, 327, 401, 370), (342, 343, 417, 416), (306, 305, 379, 380), (357, 358, 432, 431), (321, 320, 394, 395), (299, 298, 372, 373), (335, 336, 410, 409), (467, 499, 498, 466), (445, 477, 476, 444), (456, 488, 487, 455), (444, 476, 507, 475), (465, 497, 496, 464), (454, 486, 485, 453), (474, 506, 505, 473), (463, 495, 494, 462), (452, 484, 483, 451), (472, 504, 503, 471), (461, 493, 492, 460), (450, 482, 481, 449), (470, 502, 501, 469), (448, 480, 479, 447), (459, 491, 490, 458), (468, 500, 499, 467), (446, 478, 477, 445), (457, 489, 488, 456), (466, 498, 497, 465), (455, 487, 486, 454), (475, 507, 506, 474), (464, 496, 495, 463), (453, 485, 484, 452), (473, 505, 504, 472), (462, 494, 493, 461), (451, 483, 482, 450), (471, 503, 502, 470), (449, 481, 480, 448), (460, 492, 491, 459), (469, 501, 500, 468), (447, 479, 478, 446), (458, 490, 489, 457), (514, 513, 517, 510), (517, 516, 511, 510), (512, 515, 511, 516), (515, 512, 513, 514), (541, 540, 572, 573), (519, 518, 550, 551), (530, 529, 561, 562), (518, 549, 581, 550), (539, 538, 570, 571), (528, 527, 559, 560), (548, 547, 579, 580), (537, 536, 568, 569), (526, 525, 557, 558), (546, 545, 577, 578), (535, 534, 566, 567), (524, 523, 555, 556), (544, 543, 575, 576), (522, 521, 553, 554), (533, 532, 564, 565), (542, 541, 573, 574), (520, 519, 551, 552), (531, 530, 562, 563), (540, 539, 571, 572), (529, 528, 560, 561), (549, 548, 580, 581), (538, 537, 569, 570), (527, 526, 558, 559), (547, 546, 578, 579), (536, 535, 567, 568), (525, 524, 556, 557), (545, 544, 576, 577), (523, 522, 554, 555), (534, 533, 565, 566), (543, 542, 574, 575), (521, 520, 552, 553), (532, 531, 563, 564), (588, 584, 591, 587), (591, 584, 585, 590), (586, 590, 585, 589), (589, 588, 587, 586), (498, 499, 573, 572), (462, 461, 535, 536), (514, 510, 584, 588), (476, 477, 551, 550), (455, 454, 528, 529), (491, 492, 566, 565), (506, 507, 581, 580), (470, 469, 543, 544), (448, 447, 521, 522), (484, 485, 559, 558), (499, 500, 574, 573), (463, 462, 536, 537), (511, 515, 589, 585), (477, 478, 552, 551), (456, 455, 529, 530), (492, 493, 567, 566), (507, 476, 550, 581), (471, 470, 544, 545), (449, 448, 522, 523), (485, 486, 560, 559), (500, 501, 575, 574), (464, 463, 537, 538), (515, 514, 588, 589), (478, 479, 553, 552), (457, 456, 530, 531), (493, 494, 568, 567), (472, 471, 545, 546), (450, 449, 523, 524), (486, 487, 561, 560), (501, 502, 576, 575), (465, 464, 538, 539), (516, 517, 591, 590), (479, 480, 554, 553), (458, 457, 531, 532), (494, 495, 569, 568), (510, 511, 585, 584), (473, 472, 546, 547), (451, 450, 524, 525), (487, 488, 562, 561), (502, 503, 577, 576), (466, 465, 539, 540), (480, 481, 555, 554), (459, 458, 532, 533), (495, 496, 570, 569), (513, 512, 586, 587), (474, 473, 547, 548), (452, 451, 525, 526), (488, 489, 563, 562), (483, 508, 582, 557), (503, 504, 578, 577), (467, 466, 540, 541), (445, 444, 518, 519), (481, 482, 556, 555), (496, 497, 571, 570), (460, 459, 533, 534), (512, 516, 590, 586), (475, 474, 548, 549), (453, 452, 526, 527), (489, 490, 564, 563), (485, 509, 583, 559), (504, 505, 579, 578), (468, 467, 541, 542), (446, 445, 519, 520), (482, 483, 557, 556), (497, 498, 572, 571), (461, 460, 534, 535), (517, 513, 587, 591), (444, 475, 549, 518), (490, 491, 565, 564), (454, 453, 527, 528), (505, 506, 580, 579), (469, 468, 542, 543), (447, 446, 520, 521), (483, 484, 558, 557), (615, 647, 646, 614), (593, 625, 624, 592), (604, 636, 635, 603), (592, 624, 655, 623), (613, 645, 644, 612), (602, 634, 633, 601), (622, 654, 653, 621), (611, 643, 642, 610), (600, 632, 631, 599), (620, 652, 651, 619), (609, 641, 640, 608), (598, 630, 629, 597), (618, 650, 649, 617), (596, 628, 627, 595), (607, 639, 638, 606), (616, 648, 647, 615), (594, 626, 625, 593), (605, 637, 636, 604), (614, 646, 645, 613), (603, 635, 634, 602), (623, 655, 654, 622), (612, 644, 643, 611), (601, 633, 632, 600), (621, 653, 652, 620), (610, 642, 641, 609), (599, 631, 630, 598), (619, 651, 650, 618), (597, 629, 628, 596), (608, 640, 639, 607), (617, 649, 648, 616), (595, 627, 626, 594), (606, 638, 637, 605), (662, 661, 665, 658), (665, 664, 659, 658), (660, 663, 659, 664), (663, 660, 661, 662), (689, 688, 720, 721), (667, 666, 698, 699), (678, 677, 709, 710), (666, 697, 729, 698), (687, 686, 718, 719), (676, 675, 707, 708), (696, 695, 727, 728), (685, 684, 716, 717), (674, 673, 705, 706), (694, 693, 725, 726), (683, 682, 714, 715), (672, 671, 703, 704), (692, 691, 723, 724), (670, 669, 701, 702), (681, 680, 712, 713), (690, 689, 721, 722), (668, 667, 699, 700), (679, 678, 710, 711), (688, 687, 719, 720), (677, 676, 708, 709), (697, 696, 728, 729), (686, 685, 717, 718), (675, 674, 706, 707), (695, 694, 726, 727), (684, 683, 715, 716), (673, 672, 704, 705), (693, 692, 724, 725), (671, 670, 702, 703), (682, 681, 713, 714), (691, 690, 722, 723), (669, 668, 700, 701), (680, 679, 711, 712), (736, 732, 739, 735), (739, 732, 733, 738), (734, 738, 733, 737), (737, 736, 735, 734), (646, 647, 721, 720), (610, 609, 683, 684), (662, 658, 732, 736), (624, 625, 699, 698), (603, 602, 676, 677), (639, 640, 714, 713), (654, 655, 729, 728), (618, 617, 691, 692), (596, 595, 669, 670), (632, 633, 707, 706), (647, 648, 722, 721), (611, 610, 684, 685), (659, 663, 737, 733), (625, 626, 700, 699), (604, 603, 677, 678), (640, 641, 715, 714), (655, 624, 698, 729), (619, 618, 692, 693), (597, 596, 670, 671), (633, 634, 708, 707), (648, 649, 723, 722), (612, 611, 685, 686), (663, 662, 736, 737), (626, 627, 701, 700), (605, 604, 678, 679), (641, 642, 716, 715), (620, 619, 693, 694), (598, 597, 671, 672), (634, 635, 709, 708), (649, 650, 724, 723), (613, 612, 686, 687), (664, 665, 739, 738), (627, 628, 702, 701), (606, 605, 679, 680), (642, 643, 717, 716), (658, 659, 733, 732), (621, 620, 694, 695), (599, 598, 672, 673), (635, 636, 710, 709), (650, 651, 725, 724), (614, 613, 687, 688), (628, 629, 703, 702), (607, 606, 680, 681), (643, 644, 718, 717), (661, 660, 734, 735), (622, 621, 695, 696), (600, 599, 673, 674), (636, 637, 711, 710), (631, 656, 730, 705), (651, 652, 726, 725), (615, 614, 688, 689), (593, 592, 666, 667), (629, 630, 704, 703), (644, 645, 719, 718), (608, 607, 681, 682), (660, 664, 738, 734), (623, 622, 696, 697), (601, 600, 674, 675), (637, 638, 712, 711), (633, 657, 731, 707), (652, 653, 727, 726), (616, 615, 689, 690), (594, 593, 667, 668), (630, 631, 705, 704), (645, 646, 720, 719), (609, 608, 682, 683), (665, 661, 735, 739), (592, 623, 697, 666), (638, 639, 713, 712), (602, 601, 675, 676), (653, 654, 728, 727), (617, 616, 690, 691), (595, 594, 668, 669), (631, 632, 706, 705), (763, 795, 794, 762), (741, 773, 772, 740), (752, 784, 783, 751), (740, 772, 803, 771), (761, 793, 792, 760), (750, 782, 781, 749), (770, 802, 801, 769), (759, 791, 790, 758), (748, 780, 779, 747), (768, 800, 799, 767), (757, 789, 788, 756), (746, 778, 777, 745), (766, 798, 797, 765), (744, 776, 775, 743), (755, 787, 786, 754), (764, 796, 795, 763), (742, 774, 773, 741), (753, 785, 784, 752), (762, 794, 793, 761), (751, 783, 782, 750), (771, 803, 802, 770), (760, 792, 791, 759), (749, 781, 780, 748), (769, 801, 800, 768), (758, 790, 789, 757), (747, 779, 778, 746), (767, 799, 798, 766), (745, 777, 776, 744), (756, 788, 787, 755), (765, 797, 796, 764), (743, 775, 774, 742), (754, 786, 785, 753), (810, 809, 813, 806), (813, 812, 807, 806), (808, 811, 807, 812), (811, 808, 809, 810), (837, 836, 868, 869), (815, 814, 846, 847), (826, 825, 857, 858), (814, 845, 877, 846), (835, 834, 866, 867), (824, 823, 855, 856), (844, 843, 875, 876), (833, 832, 864, 865), (822, 821, 853, 854), (842, 841, 873, 874), (831, 830, 862, 863), (820, 819, 851, 852), (840, 839, 871, 872), (818, 817, 849, 850), (829, 828, 860, 861), (838, 837, 869, 870), (816, 815, 847, 848), (827, 826, 858, 859), (836, 835, 867, 868), (825, 824, 856, 857), (845, 844, 876, 877), (834, 833, 865, 866), (823, 822, 854, 855), (843, 842, 874, 875), (832, 831, 863, 864), (821, 820, 852, 853), (841, 840, 872, 873), (819, 818, 850, 851), (830, 829, 861, 862), (839, 838, 870, 871), (817, 816, 848, 849), (828, 827, 859, 860), (884, 880, 887, 883), (887, 880, 881, 886), (882, 886, 881, 885), (885, 884, 883, 882), (794, 795, 869, 868), (758, 757, 831, 832), (810, 806, 880, 884), (772, 773, 847, 846), (751, 750, 824, 825), (787, 788, 862, 861), (802, 803, 877, 876), (766, 765, 839, 840), (744, 743, 817, 818), (780, 781, 855, 854), (795, 796, 870, 869), (759, 758, 832, 833), (807, 811, 885, 881), (773, 774, 848, 847), (752, 751, 825, 826), (788, 789, 863, 862), (803, 772, 846, 877), (767, 766, 840, 841), (745, 744, 818, 819), (781, 782, 856, 855), (796, 797, 871, 870), (760, 759, 833, 834), (811, 810, 884, 885), (774, 775, 849, 848), (753, 752, 826, 827), (789, 790, 864, 863), (768, 767, 841, 842), (746, 745, 819, 820), (782, 783, 857, 856), (797, 798, 872, 871), (761, 760, 834, 835), (812, 813, 887, 886), (775, 776, 850, 849), (754, 753, 827, 828), (790, 791, 865, 864), (806, 807, 881, 880), (769, 768, 842, 843), (747, 746, 820, 821), (783, 784, 858, 857), (798, 799, 873, 872), (762, 761, 835, 836), (776, 777, 851, 850), (755, 754, 828, 829), (791, 792, 866, 865), (809, 808, 882, 883), (770, 769, 843, 844), (748, 747, 821, 822), (784, 785, 859, 858), (779, 804, 878, 853), (799, 800, 874, 873), (763, 762, 836, 837), (741, 740, 814, 815), (777, 778, 852, 851), (792, 793, 867, 866), (756, 755, 829, 830), (808, 812, 886, 882), (771, 770, 844, 845), (749, 748, 822, 823), (785, 786, 860, 859), (781, 805, 879, 855), (800, 801, 875, 874), (764, 763, 837, 838), (742, 741, 815, 816), (778, 779, 853, 852), (793, 794, 868, 867), (757, 756, 830, 831), (813, 809, 883, 887), (740, 771, 845, 814), (786, 787, 861, 860), (750, 749, 823, 824), (801, 802, 876, 875), (765, 764, 838, 839), (743, 742, 816, 817), (779, 780, 854, 853)])
me_circle_003.materials.append(mat_gold_001)
me_circle_003.use_remesh_preserve_volume = False
me_circle_003.use_remesh_preserve_attributes = False
me_circle_003.use_mirror_vertex_groups = False
me_circle_003.update()

# ---- objects
ob_circle_003 = bpy.data.objects.new('Circle.003', me_circle_003)
ob_lamp = bpy.data.objects.new('Lamp', light_lamp)
ob_camera = bpy.data.objects.new('Camera', cam_camera)

# ---- transforms, parenting, visibility, modifiers, constraints
ob_circle_003.location = (0.008889, -0.007457, 3.506)
ob_circle_003.rotation_euler = (1.571, 1.571, 0.0)
ob_circle_003.scale = (1.498, 1.498, 1.498)
ob_circle_003.lineart.crease_threshold = 0.0
ob_lamp.location = (4.076, 1.005, 5.904)
ob_lamp.rotation_euler = (0.6503, 0.05522, 1.866)
ob_lamp.lock_rotations_4d = False
ob_lamp.empty_display_type = 'ARROWS'
ob_lamp.color = (0.0, 0.0, 0.0, 0.0)
ob_lamp.lineart.crease_threshold = 0.0
ob_camera.location = (7.481, -6.508, 5.344)
ob_camera.rotation_euler = (1.109, 0.01082, 0.8149)
ob_camera.lock_rotations_4d = False
ob_camera.empty_display_type = 'ARROWS'
ob_camera.color = (0.0, 0.0, 0.0, 0.0)
ob_camera.display_type = 'WIRE'
ob_camera.lineart.crease_threshold = 0.0

# ---- collection membership
col_collection_1.objects.link(ob_circle_003)
col_collection_1.objects.link(ob_lamp)
col_collection_1.objects.link(ob_camera)

# ---- scene / render settings (as saved in the file)
scene.camera = ob_camera
scene.frame_start = 1; scene.frame_end = 250; scene.frame_set(1)
scene.render.engine = 'BLENDER_EEVEE_NEXT'
scene.render.resolution_percentage = 50
scene.render.dither_intensity = 0.0
scene.cycles.use_denoising = False
scene.cycles.samples = 10
scene.cycles.sampling_pattern = 'TABULATED_SOBOL'
scene.cycles.light_sampling_threshold = 0.0
scene.cycles.use_adaptive_sampling = False
scene.cycles.use_light_tree = False
scene.cycles.blur_glossy = 0.0
scene.cycles.pixel_filter_type = 'GAUSSIAN'
scene.cycles.sample_clamp_indirect = 0.0
scene.view_settings.view_transform = 'Standard'
bpy.context.view_layer.update()
